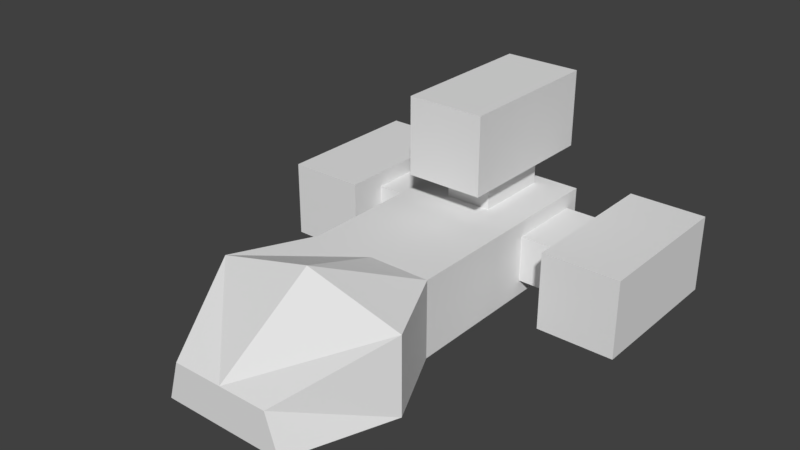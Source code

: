 # Source: SpaceShip1.blend  (saved by Blender 2.79.0; exported with 4.5.12 LTS)
import bpy
from mathutils import Matrix  # noqa: F401  (used for matrix-valued properties, if any)

bpy.ops.wm.read_factory_settings(use_empty=True)
scene = bpy.context.scene
scene.name = 'Scene'

# ---- collections
col_collection_1 = bpy.data.collections.new('Collection 1'); scene.collection.children.link(col_collection_1)

# ---- world
world_world = bpy.data.worlds.new('World'); scene.world = world_world
world_world.color = (0.05088, 0.05088, 0.05088)
world_world.use_sun_shadow = False
world_world.sun_shadow_jitter_overblur = 0.0
world_world.cycles.sampling_method = 'MANUAL'

# ---- meshes
me_plane = bpy.data.meshes.new('Plane')
me_plane.from_pydata([(-2.4, -0.07446, -0.7174), (-2.4, -0.07446, 0.2826), (-2.247, 1.86, -0.5645), (-2.247, 1.86, 0.1297), (-1.4, -0.07446, -0.7174), (-1.4, -0.07446, 0.2826), (-1.553, 1.86, -0.5645), (-1.553, 1.86, 0.1297), (-2.4, 1.926, 0.2826), (-2.4, 1.926, -0.7174), (-1.4, 1.926, -0.7174), (-1.4, 1.926, 0.2826), (-0.7998, -1.374, -0.7174), (-0.7998, -1.374, 0.2826), (-0.7998, 1.626, -0.7174), (-0.7998, 1.626, 0.2826), (0.8002, -1.374, 0.2826), (0.8002, 1.626, -0.7174), (0.8002, 1.626, 0.2826), (-0.7998, -3.663, -0.7174), (-0.6488, -3.663, -0.2075), (0.8002, -3.663, -0.7174), (0.6328, -3.663, -0.2075), (0.8002, -1.374, -0.7174), (-1.277, -2.374, 0.2826), (-1.277, -2.374, -0.7174), (1.278, -2.374, 0.2826), (1.278, -2.374, -0.7174), (0.0002398, -3.663, -0.2075), (0.0002398, -1.374, 0.2826), (0.0002398, -2.374, 0.6074), (-1.4, 0.4255, -0.5174), (-1.4, 0.4255, 0.08259), (-1.4, 1.426, -0.5174), (-1.4, 1.426, 0.08259), (-0.7998, 0.4255, -0.5174), (-0.7998, 0.4255, 0.08259), (-0.7998, 1.426, -0.5174), (-0.7998, 1.426, 0.08259), (0.4998, -0.07446, 0.6871), (-0.5002, -0.07446, 0.6871), (0.3469, 1.86, 0.8401), (-0.3472, 1.86, 0.8401), (0.4998, -0.07446, 1.687), (-0.5002, -0.07446, 1.687), (0.3469, 1.86, 1.534), (-0.3472, 1.86, 1.534), (-0.5002, 1.926, 0.6871), (0.4998, 1.926, 0.6871), (0.4998, 1.926, 1.687), (-0.5002, 1.926, 1.687), (0.2998, 0.4255, 0.08714), (-0.3002, 0.4255, 0.08714), (0.2998, 1.426, 0.08714), (-0.3002, 1.426, 0.08714), (0.2998, 0.4255, 0.6871), (-0.3002, 0.4255, 0.6871), (0.2998, 1.426, 0.6871), (-0.3002, 1.426, 0.6871), (1.4, -0.07446, -0.7174), (1.4, -0.07446, 0.2826), (1.553, 1.86, -0.5645), (1.553, 1.86, 0.1297), (2.4, -0.07446, -0.7174), (2.4, -0.07446, 0.2826), (2.247, 1.86, -0.5645), (2.247, 1.86, 0.1297), (1.4, 1.926, 0.2826), (1.4, 1.926, -0.7174), (2.4, 1.926, -0.7174), (2.4, 1.926, 0.2826), (0.8002, 0.4255, -0.5174), (0.8002, 0.4255, 0.08259), (0.8002, 1.426, -0.5174), (0.8002, 1.426, 0.08259), (1.4, 0.4255, -0.5174), (1.4, 0.4255, 0.08259), (1.4, 1.426, -0.5174), (1.4, 1.426, 0.08259)], [], [(0, 1, 8, 9), (2, 3, 7, 6), (10, 11, 5, 4), (4, 5, 1, 0), (9, 10, 4, 0), (11, 8, 1, 5), (3, 2, 9, 8), (2, 6, 10, 9), (7, 3, 8, 11), (6, 7, 11, 10), (12, 13, 15, 14), (14, 15, 18, 17), (17, 18, 16, 23), (14, 17, 23, 12), (18, 15, 13, 29, 16), (27, 23, 16, 26), (21, 22, 28, 20, 19), (12, 23, 27, 21, 19, 25), (26, 30, 28, 22), (29, 13, 24, 30), (24, 20, 28, 30), (30, 26, 16, 29), (12, 25, 24, 13), (25, 19, 20, 24), (27, 26, 22, 21), (33, 34, 38, 37), (35, 36, 32, 31), (33, 37, 35, 31), (38, 34, 32, 36), (39, 40, 47, 48), (41, 42, 46, 45), (49, 50, 44, 43), (43, 44, 40, 39), (48, 49, 43, 39), (50, 47, 40, 44), (42, 41, 48, 47), (41, 45, 49, 48), (46, 42, 47, 50), (45, 46, 50, 49), (53, 54, 58, 57), (55, 56, 52, 51), (53, 57, 55, 51), (58, 54, 52, 56), (59, 60, 67, 68), (61, 62, 66, 65), (69, 70, 64, 63), (63, 64, 60, 59), (68, 69, 63, 59), (70, 67, 60, 64), (62, 61, 68, 67), (61, 65, 69, 68), (66, 62, 67, 70), (65, 66, 70, 69), (73, 74, 78, 77), (75, 76, 72, 71), (73, 77, 75, 71), (78, 74, 72, 76)])
me_plane.use_remesh_preserve_volume = False
me_plane.use_remesh_preserve_attributes = False
me_plane.use_mirror_vertex_groups = False
me_plane.update()

# ---- objects
ob_plane = bpy.data.objects.new('Plane', me_plane)

# ---- transforms, parenting, visibility, modifiers, constraints
ob_plane.location = (0.0, 0.0, 0.0)
ob_plane.lineart.crease_threshold = 0.0

# ---- collection membership
col_collection_1.objects.link(ob_plane)

# ---- scene / render settings (as saved in the file)
scene.frame_start = 1; scene.frame_end = 250; scene.frame_set(1)
scene.render.engine = 'BLENDER_EEVEE_NEXT'
scene.render.resolution_percentage = 50
scene.render.dither_intensity = 0.0
scene.cycles.use_denoising = False
scene.cycles.samples = 128
scene.cycles.sampling_pattern = 'TABULATED_SOBOL'
scene.cycles.use_adaptive_sampling = False
scene.cycles.use_light_tree = False
scene.cycles.blur_glossy = 0.0
scene.cycles.sample_clamp_indirect = 0.0
scene.view_settings.view_transform = 'Standard'
bpy.context.view_layer.update()

# ---- added for rendering (the .blend has no active camera and no usable light): camera, sun
cam_auto = bpy.data.cameras.new('AutoCamera')
cam_auto.lens = 50.0
cam_auto.sensor_width = 36.0
cam_auto.clip_end = 1000.0
ob_auto_camera = bpy.data.objects.new('AutoCamera', cam_auto)
scene.collection.objects.link(ob_auto_camera)
ob_auto_camera.location = (7.17048, -9.47323, 6.22106)
ob_auto_camera.rotation_euler = (1.09748, -7.21219e-08, 0.694738)
scene.camera = ob_auto_camera
light_auto_sun = bpy.data.lights.new('AutoSun', 'SUN')
light_auto_sun.energy = 3.0
light_auto_sun.angle = 0.0523599
ob_auto_sun = bpy.data.objects.new('AutoSun', light_auto_sun)
scene.collection.objects.link(ob_auto_sun)
ob_auto_sun.rotation_euler = (0.872665, 0.174533, 0.523599)
bpy.context.view_layer.update()
